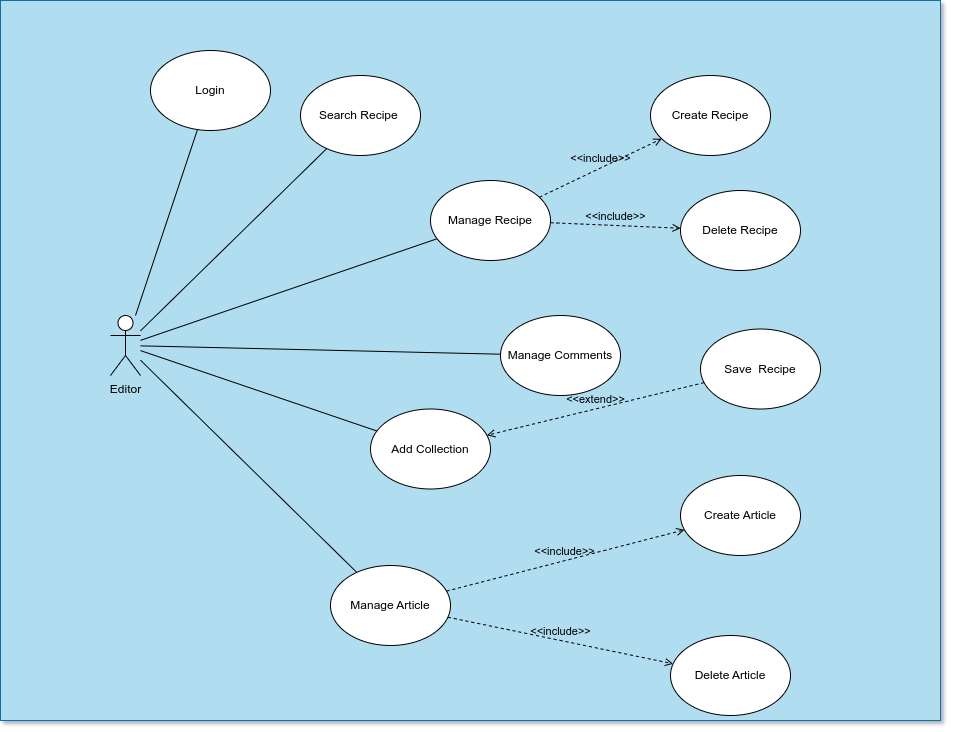

The diagram above was exported from draw.io. Its source (the exported page's mxGraphModel, read from the mxfile embedded in the PNG):
<mxGraphModel dx="1660" dy="961" grid="1" gridSize="10" guides="1" tooltips="1" connect="1" arrows="1" fold="1" page="1" pageScale="1" pageWidth="1169" pageHeight="827" math="0" shadow="0">
  <root>
    <mxCell id="XhAmpRsw8Ddrw22tfvxQ-0" />
    <mxCell id="XhAmpRsw8Ddrw22tfvxQ-1" parent="XhAmpRsw8Ddrw22tfvxQ-0" />
    <mxCell id="dj1QuR0vIo0dli5q44rt-1" value="" style="rounded=0;whiteSpace=wrap;html=1;labelBackgroundColor=none;fillColor=#b1ddf0;strokeColor=#10739e;" vertex="1" parent="XhAmpRsw8Ddrw22tfvxQ-1">
      <mxGeometry x="30" y="10" width="940" height="720" as="geometry" />
    </mxCell>
    <mxCell id="XhAmpRsw8Ddrw22tfvxQ-2" style="rounded=0;orthogonalLoop=1;jettySize=auto;html=1;fontColor=default;endArrow=none;endFill=0;labelBackgroundColor=none;" edge="1" parent="XhAmpRsw8Ddrw22tfvxQ-1" source="XhAmpRsw8Ddrw22tfvxQ-6" target="XhAmpRsw8Ddrw22tfvxQ-8">
      <mxGeometry relative="1" as="geometry" />
    </mxCell>
    <mxCell id="XhAmpRsw8Ddrw22tfvxQ-3" style="rounded=0;orthogonalLoop=1;jettySize=auto;html=1;fontColor=default;endArrow=none;endFill=0;labelBackgroundColor=none;" edge="1" parent="XhAmpRsw8Ddrw22tfvxQ-1" source="XhAmpRsw8Ddrw22tfvxQ-6" target="XhAmpRsw8Ddrw22tfvxQ-9">
      <mxGeometry relative="1" as="geometry" />
    </mxCell>
    <mxCell id="XhAmpRsw8Ddrw22tfvxQ-4" style="rounded=0;orthogonalLoop=1;jettySize=auto;html=1;fontColor=default;endArrow=none;endFill=0;labelBackgroundColor=none;" edge="1" parent="XhAmpRsw8Ddrw22tfvxQ-1" source="XhAmpRsw8Ddrw22tfvxQ-6" target="XhAmpRsw8Ddrw22tfvxQ-10">
      <mxGeometry relative="1" as="geometry" />
    </mxCell>
    <mxCell id="XhAmpRsw8Ddrw22tfvxQ-5" style="rounded=0;orthogonalLoop=1;jettySize=auto;html=1;fontColor=default;endArrow=none;endFill=0;labelBackgroundColor=none;" edge="1" parent="XhAmpRsw8Ddrw22tfvxQ-1" source="XhAmpRsw8Ddrw22tfvxQ-6" target="XhAmpRsw8Ddrw22tfvxQ-7">
      <mxGeometry relative="1" as="geometry" />
    </mxCell>
    <mxCell id="0nQIJpEq_NZTzQPpEKV--0" style="rounded=0;orthogonalLoop=1;jettySize=auto;html=1;fontColor=default;endArrow=none;endFill=0;labelBackgroundColor=none;" edge="1" parent="XhAmpRsw8Ddrw22tfvxQ-1" source="XhAmpRsw8Ddrw22tfvxQ-6" target="2CTR9leIU6rGh8Hi2Cba-0">
      <mxGeometry relative="1" as="geometry" />
    </mxCell>
    <mxCell id="XhAmpRsw8Ddrw22tfvxQ-6" value="Editor" style="shape=umlActor;verticalLabelPosition=bottom;verticalAlign=top;html=1;outlineConnect=0;labelBackgroundColor=none;" vertex="1" parent="XhAmpRsw8Ddrw22tfvxQ-1">
      <mxGeometry x="140" y="325" width="30" height="60" as="geometry" />
    </mxCell>
    <mxCell id="XhAmpRsw8Ddrw22tfvxQ-7" value="Search Recipe&amp;nbsp;" style="ellipse;whiteSpace=wrap;html=1;labelBackgroundColor=none;" vertex="1" parent="XhAmpRsw8Ddrw22tfvxQ-1">
      <mxGeometry x="330" y="85" width="120" height="80" as="geometry" />
    </mxCell>
    <mxCell id="XhAmpRsw8Ddrw22tfvxQ-8" value="Add Collection" style="ellipse;whiteSpace=wrap;html=1;labelBackgroundColor=none;" vertex="1" parent="XhAmpRsw8Ddrw22tfvxQ-1">
      <mxGeometry x="400" y="418.5" width="120" height="80" as="geometry" />
    </mxCell>
    <mxCell id="XhAmpRsw8Ddrw22tfvxQ-9" value="Manage Article" style="ellipse;whiteSpace=wrap;html=1;labelBackgroundColor=none;" vertex="1" parent="XhAmpRsw8Ddrw22tfvxQ-1">
      <mxGeometry x="360" y="575" width="120" height="80" as="geometry" />
    </mxCell>
    <mxCell id="XhAmpRsw8Ddrw22tfvxQ-10" value="Manage Recipe" style="ellipse;whiteSpace=wrap;html=1;labelBackgroundColor=none;" vertex="1" parent="XhAmpRsw8Ddrw22tfvxQ-1">
      <mxGeometry x="460" y="190" width="120" height="80" as="geometry" />
    </mxCell>
    <mxCell id="XhAmpRsw8Ddrw22tfvxQ-11" value="Delete Recipe" style="ellipse;whiteSpace=wrap;html=1;labelBackgroundColor=none;" vertex="1" parent="XhAmpRsw8Ddrw22tfvxQ-1">
      <mxGeometry x="710" y="200" width="120" height="80" as="geometry" />
    </mxCell>
    <mxCell id="XhAmpRsw8Ddrw22tfvxQ-12" value="Save&amp;nbsp; Recipe" style="ellipse;whiteSpace=wrap;html=1;labelBackgroundColor=none;" vertex="1" parent="XhAmpRsw8Ddrw22tfvxQ-1">
      <mxGeometry x="730" y="338.5" width="120" height="80" as="geometry" />
    </mxCell>
    <mxCell id="XhAmpRsw8Ddrw22tfvxQ-13" value="Login" style="ellipse;whiteSpace=wrap;html=1;labelBackgroundColor=none;" vertex="1" parent="XhAmpRsw8Ddrw22tfvxQ-1">
      <mxGeometry x="180" y="60" width="120" height="80" as="geometry" />
    </mxCell>
    <mxCell id="XhAmpRsw8Ddrw22tfvxQ-15" value="" style="endArrow=none;html=1;rounded=0;fontColor=default;labelBackgroundColor=none;" edge="1" parent="XhAmpRsw8Ddrw22tfvxQ-1" source="XhAmpRsw8Ddrw22tfvxQ-6" target="XhAmpRsw8Ddrw22tfvxQ-13">
      <mxGeometry width="50" height="50" relative="1" as="geometry">
        <mxPoint x="350" y="285" as="sourcePoint" />
        <mxPoint x="400" y="235" as="targetPoint" />
      </mxGeometry>
    </mxCell>
    <mxCell id="XhAmpRsw8Ddrw22tfvxQ-17" value="Create Recipe" style="ellipse;whiteSpace=wrap;html=1;labelBackgroundColor=none;" vertex="1" parent="XhAmpRsw8Ddrw22tfvxQ-1">
      <mxGeometry x="680" y="85" width="120" height="80" as="geometry" />
    </mxCell>
    <mxCell id="XhAmpRsw8Ddrw22tfvxQ-18" value="&amp;lt;&amp;lt;include&amp;gt;&amp;gt;" style="html=1;verticalAlign=bottom;labelBackgroundColor=none;endArrow=open;endFill=0;dashed=1;rounded=0;fontColor=default;" edge="1" parent="XhAmpRsw8Ddrw22tfvxQ-1" source="XhAmpRsw8Ddrw22tfvxQ-10" target="XhAmpRsw8Ddrw22tfvxQ-11">
      <mxGeometry width="160" relative="1" as="geometry">
        <mxPoint x="500" y="345" as="sourcePoint" />
        <mxPoint x="660" y="345" as="targetPoint" />
      </mxGeometry>
    </mxCell>
    <mxCell id="XhAmpRsw8Ddrw22tfvxQ-19" value="&amp;lt;&amp;lt;include&amp;gt;&amp;gt;" style="html=1;verticalAlign=bottom;labelBackgroundColor=none;endArrow=open;endFill=0;dashed=1;rounded=0;fontColor=default;" edge="1" parent="XhAmpRsw8Ddrw22tfvxQ-1" source="XhAmpRsw8Ddrw22tfvxQ-10" target="XhAmpRsw8Ddrw22tfvxQ-17">
      <mxGeometry width="160" relative="1" as="geometry">
        <mxPoint x="420" y="255" as="sourcePoint" />
        <mxPoint x="580" y="255" as="targetPoint" />
      </mxGeometry>
    </mxCell>
    <mxCell id="XhAmpRsw8Ddrw22tfvxQ-20" value="&amp;lt;&amp;lt;extend&amp;gt;&amp;gt;" style="html=1;verticalAlign=bottom;labelBackgroundColor=none;endArrow=open;endFill=0;dashed=1;rounded=0;fontColor=default;" edge="1" parent="XhAmpRsw8Ddrw22tfvxQ-1" source="XhAmpRsw8Ddrw22tfvxQ-12" target="XhAmpRsw8Ddrw22tfvxQ-8">
      <mxGeometry width="160" relative="1" as="geometry">
        <mxPoint x="590" y="565" as="sourcePoint" />
        <mxPoint x="750" y="565" as="targetPoint" />
      </mxGeometry>
    </mxCell>
    <mxCell id="2CTR9leIU6rGh8Hi2Cba-0" value="Manage Comments" style="ellipse;whiteSpace=wrap;html=1;labelBackgroundColor=none;" vertex="1" parent="XhAmpRsw8Ddrw22tfvxQ-1">
      <mxGeometry x="530" y="325" width="120" height="80" as="geometry" />
    </mxCell>
    <mxCell id="9NhbYtMfDnELjG8b5XKF-0" value="Delete Article" style="ellipse;whiteSpace=wrap;html=1;labelBackgroundColor=none;" vertex="1" parent="XhAmpRsw8Ddrw22tfvxQ-1">
      <mxGeometry x="700" y="645" width="120" height="80" as="geometry" />
    </mxCell>
    <mxCell id="9NhbYtMfDnELjG8b5XKF-1" value="Create Article" style="ellipse;whiteSpace=wrap;html=1;labelBackgroundColor=none;" vertex="1" parent="XhAmpRsw8Ddrw22tfvxQ-1">
      <mxGeometry x="710" y="485" width="120" height="80" as="geometry" />
    </mxCell>
    <mxCell id="9NhbYtMfDnELjG8b5XKF-2" value="&amp;lt;&amp;lt;include&amp;gt;&amp;gt;" style="html=1;verticalAlign=bottom;labelBackgroundColor=none;endArrow=open;endFill=0;dashed=1;rounded=0;fontColor=default;" edge="1" parent="XhAmpRsw8Ddrw22tfvxQ-1" target="9NhbYtMfDnELjG8b5XKF-0" source="XhAmpRsw8Ddrw22tfvxQ-9">
      <mxGeometry width="160" relative="1" as="geometry">
        <mxPoint x="468.96420784137854" y="647.4003661663269" as="sourcePoint" />
        <mxPoint x="672.8" y="755" as="targetPoint" />
      </mxGeometry>
    </mxCell>
    <mxCell id="9NhbYtMfDnELjG8b5XKF-3" value="&amp;lt;&amp;lt;include&amp;gt;&amp;gt;" style="html=1;verticalAlign=bottom;labelBackgroundColor=none;endArrow=open;endFill=0;dashed=1;rounded=0;fontColor=default;" edge="1" parent="XhAmpRsw8Ddrw22tfvxQ-1" target="9NhbYtMfDnELjG8b5XKF-1" source="XhAmpRsw8Ddrw22tfvxQ-9">
      <mxGeometry width="160" relative="1" as="geometry">
        <mxPoint x="464.0767133395052" y="622.6703968834793" as="sourcePoint" />
        <mxPoint x="592.8" y="665" as="targetPoint" />
      </mxGeometry>
    </mxCell>
  </root>
</mxGraphModel>